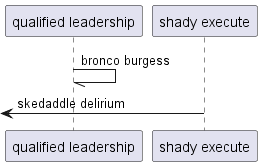

The diagram above was rendered by PlantUML. Its source (embedded in the PNG):
@startuml
participant "qualified leadership" as 0
participant "shady execute" as 1
0 -// 0: bronco burgess
 [<- 1: skedaddle delirium
@enduml